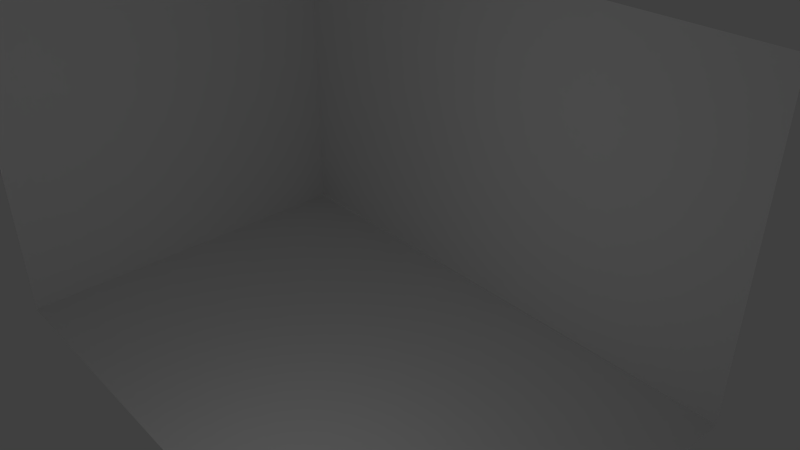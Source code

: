 # Source: bathroom02g.blend  (saved by Blender 2.71.0; exported with 4.5.12 LTS)
import bpy
from mathutils import Matrix  # noqa: F401  (used for matrix-valued properties, if any)

bpy.ops.wm.read_factory_settings(use_empty=True)
scene = bpy.context.scene
scene.name = 'Scene'

# ---- collections
col_collection_1 = bpy.data.collections.new('Collection 1'); scene.collection.children.link(col_collection_1)
col_collection_2 = bpy.data.collections.new('Collection 2'); scene.collection.children.link(col_collection_2)
col_collection_6 = bpy.data.collections.new('Collection 6'); scene.collection.children.link(col_collection_6)
col_collection_7 = bpy.data.collections.new('Collection 7'); scene.collection.children.link(col_collection_7)
col_collection_11 = bpy.data.collections.new('Collection 11'); scene.collection.children.link(col_collection_11)
col_collection_11.hide_render = True
col_collection_11.hide_viewport = True
col_collection_12 = bpy.data.collections.new('Collection 12'); scene.collection.children.link(col_collection_12)
col_collection_12.hide_render = True
col_collection_12.hide_viewport = True

# ---- materials (node trees are filled in below, after node groups)
mat_tile = bpy.data.materials.new('tile')
mat_tile.alpha_threshold = 0.0
mat_tile.use_transparent_shadow = False
mat_tile.roughness = 0.5
mat_tile.line_color = (0.0, 0.0, 0.0, 1.0)
mat_wall_n = bpy.data.materials.new('wall_n')
mat_wall_n.alpha_threshold = 0.0
mat_wall_n.use_transparent_shadow = False
mat_wall_n.roughness = 0.5
mat_wall_n.specular_intensity = 0.0
mat_wall_n.line_color = (0.0, 0.0, 0.0, 1.0)
mat_wall_e = bpy.data.materials.new('wall_e')
mat_wall_e.alpha_threshold = 0.0
mat_wall_e.use_transparent_shadow = False
mat_wall_e.roughness = 0.5
mat_wall_e.specular_intensity = 0.0
mat_wall_e.line_color = (0.0, 0.0, 0.0, 1.0)
mat_ceiling = bpy.data.materials.new('ceiling')
mat_ceiling.alpha_threshold = 0.0
mat_ceiling.use_transparent_shadow = False
mat_ceiling.roughness = 0.5
mat_ceiling.line_color = (0.0, 0.0, 0.0, 1.0)
mat_wood_wall = bpy.data.materials.new('wood_wall')
mat_wood_wall.alpha_threshold = 0.0
mat_wood_wall.use_transparent_shadow = False
mat_wood_wall.specular_color = (0.1018, 0.214, 0.09864)
mat_wood_wall.roughness = 0.5
mat_wood_wall.specular_intensity = 0.05
mat_wood_wall.line_color = (0.0, 0.0, 0.0, 1.0)
mat_walls01 = bpy.data.materials.new('walls01')
mat_walls01.alpha_threshold = 0.0
mat_walls01.use_transparent_shadow = False
mat_walls01.roughness = 0.5
mat_walls01.specular_intensity = 0.05
mat_walls01.line_color = (0.0, 0.0, 0.0, 1.0)

# ---- material node trees

# ---- world
world_world = bpy.data.worlds.new('World'); scene.world = world_world
world_world.color = (0.05088, 0.05088, 0.05088)
world_world.use_sun_shadow = False
world_world.sun_shadow_jitter_overblur = 0.0
world_world.cycles.sampling_method = 'MANUAL'
world_world.cycles.sample_map_resolution = 256

# ---- cameras
cam_camera = bpy.data.cameras.new('Camera')
cam_camera.clip_end = 100.0
cam_camera.lens = 35.0
cam_camera.sensor_width = 32.0
cam_camera.sensor_height = 18.0
cam_camera.ortho_scale = 7.314
cam_camera.dof.focus_distance = 0.0
cam_camera.dof.aperture_fstop = 128.0

# ---- lights
light_lamp = bpy.data.lights.new('Lamp', 'POINT')
light_lamp.transmission_factor = 0.0
light_lamp.cutoff_distance = 30.0
light_lamp.energy = 100.0
light_lamp.shadow_buffer_clip_start = 1.001
light_lamp.shadow_soft_size = 0.1
light_lamp.shadow_maximum_resolution = 0.006
light_lamp.use_absolute_resolution = True
light_lamp.cycles.use_multiple_importance_sampling = False

# ---- meshes
me_plane_002 = bpy.data.meshes.new('Plane.002')
me_plane_002.from_pydata([(1.0, -1.0, 0.0), (-1.0, -1.0, 0.0), (1.0, 1.0, 0.0), (-1.0, 1.0, 0.0)], [], [(1, 0, 2, 3)])
_uv = me_plane_002.uv_layers.new(name='UVMap')
_uv.uv.foreach_set('vector', [8.172e-05, 8.164e-05, 1.0, 8.175e-05, 1.0, 0.9999, 8.164e-05, 0.9999])
me_plane_002.materials.append(mat_tile)
me_plane_002.use_remesh_preserve_volume = False
me_plane_002.use_remesh_preserve_attributes = False
me_plane_002.use_mirror_vertex_groups = False
me_plane_002.update()
me_plane_008 = bpy.data.meshes.new('Plane.008')
me_plane_008.from_pydata([(1.0, -1.0, 0.0), (-1.0, -1.0, 0.0), (1.0, 1.0, 0.0), (-1.0, 1.0, 0.0)], [], [(1, 0, 2, 3)])
_uv = me_plane_008.uv_layers.new(name='UVMap')
_uv.uv.foreach_set('vector', [0.001702, 4.241e-05, 0.1992, 4.253e-05, 0.1992, 1.0, 0.001702, 1.0])
me_plane_008.materials.append(mat_wall_n)
me_plane_008.use_remesh_preserve_volume = False
me_plane_008.use_remesh_preserve_attributes = False
me_plane_008.use_mirror_vertex_groups = False
me_plane_008.update()
me_plane_005 = bpy.data.meshes.new('Plane.005')
me_plane_005.from_pydata([(1.0, -1.0, 0.0), (-1.0, -1.0, 0.0), (1.0, 1.0, 0.0), (-1.0, 1.0, 0.0)], [], [(1, 0, 2, 3)])
_uv = me_plane_005.uv_layers.new(name='UVMap')
_uv.uv.foreach_set('vector', [0.2002, 4.241e-05, 0.5037, 4.253e-05, 0.5037, 1.0, 0.2002, 1.0])
me_plane_005.materials.append(mat_wall_e)
me_plane_005.use_remesh_preserve_volume = False
me_plane_005.use_remesh_preserve_attributes = False
me_plane_005.use_mirror_vertex_groups = False
me_plane_005.update()
me_plane_009 = bpy.data.meshes.new('Plane.009')
me_plane_009.from_pydata([(1.0, -1.0, 0.0), (-1.0, -1.0, 0.0), (1.0, 1.0, 0.0), (-1.0, 1.0, 0.0)], [], [(1, 0, 2, 3)])
_uv = me_plane_009.uv_layers.new(name='UVMap')
_uv.uv.foreach_set('vector', [0.0001001, 9.998e-05, 0.9999, 0.0001, 0.9999, 0.9999, 9.998e-05, 0.9999])
me_plane_009.materials.append(mat_ceiling)
me_plane_009.use_remesh_preserve_volume = False
me_plane_009.use_remesh_preserve_attributes = False
me_plane_009.use_mirror_vertex_groups = False
me_plane_009.update()
me_plane_010 = bpy.data.meshes.new('Plane.010')
me_plane_010.from_pydata([(-0.6996, 0.9373, 1.403e-07), (-0.9391, -1.0, 0.0), (-0.6996, -1.0, 0.0), (-0.9391, 0.9373, 1.403e-07), (-0.6996, 0.7808, 1.346e-07), (-0.9391, 0.7808, 1.346e-07), (-0.6996, 0.9373, -0.1676), (-0.9391, -1.0, -0.1676), (-0.6996, -1.0, -0.1676), (-0.9391, 0.9373, -0.1676), (-0.6996, 0.7808, -0.1676), (-0.9391, 0.7808, -0.1676), (0.0, 0.9373, 1.403e-07), (0.0, 0.7808, 1.346e-07), (-0.9391, 0.7808, -0.2334), (-0.6996, 0.7808, -0.2334), (0.0, 0.9373, -0.1676), (-0.9391, 0.9373, -0.2334), (-0.6996, 0.9373, -0.2334), (0.0, 0.7808, -0.1676), (-0.6996, 0.833, 1.365e-07), (-0.6996, 0.8851, 1.384e-07), (0.0, 0.833, 1.365e-07), (0.0, 0.8851, 1.384e-07), (-0.9391, 0.833, 1.365e-07), (-0.9391, 0.8851, 1.384e-07), (-0.6996, 0.833, -0.1676), (-0.6996, 0.8851, -0.1676), (0.0, 0.833, -0.1676), (0.0, 0.8851, -0.1676), (-0.9391, 0.833, -0.1676), (-0.9391, 0.8851, -0.1676), (-0.9391, 0.8082, -0.2334), (-0.9391, 0.9099, -0.2334), (-0.6996, 0.8082, -0.2334), (-0.6996, 0.9099, -0.2334), (-0.7794, -1.0, -0.1091), (-0.8592, -1.0, -0.1091), (-0.7794, 0.9373, 1.403e-07), (-0.8592, 0.9373, 1.403e-07), (-0.7794, 0.7808, -0.1091), (-0.8592, 0.7808, -0.1091), (-0.7794, -1.0, -0.1676), (-0.8592, -1.0, -0.1676), (-0.7794, 0.9373, -0.1676), (-0.8592, 0.9373, -0.1676), (-0.7794, 0.7808, -0.1676), (-0.8592, 0.7808, -0.1676), (-0.7409, 0.7808, -0.2334), (-0.8994, 0.7808, -0.2334), (-0.7409, 0.9373, -0.2334), (-0.8994, 0.9373, -0.2334), (-0.7794, 0.833, 1.365e-07), (-0.8592, 0.833, 1.365e-07), (-0.7794, 0.8851, 1.384e-07), (-0.8592, 0.8851, 1.384e-07), (-0.8994, 0.8082, -0.2334), (-0.7409, 0.8082, -0.2334), (-0.8994, 0.9099, -0.2334), (-0.7409, 0.9099, -0.2334), (-0.6996, 0.833, -0.1192), (-0.6996, 0.8851, -0.1192), (0.0, 0.833, -0.1192), (0.0, 0.8851, -0.1192), (-0.7794, -1.0, 0.01677), (-0.8592, -1.0, 0.01677), (-0.7794, 0.7808, 0.01677), (-0.8592, 0.7808, 0.01677), (-0.8994, 0.8082, -0.164), (-0.7409, 0.8082, -0.164), (-0.8994, 0.9099, -0.164), (-0.7409, 0.9099, -0.164)], [], [(54, 21, 0, 38), (21, 23, 12, 0), (36, 2, 4, 40), (47, 11, 14, 49), (27, 6, 16, 29), (42, 46, 10, 8), (2, 8, 10, 4), (39, 45, 9, 3), (12, 16, 6, 0), (36, 42, 8, 2), (5, 11, 7, 1), (24, 30, 11, 5), (4, 10, 19, 13), (31, 9, 17, 33), (26, 10, 15, 34), (44, 6, 18, 50), (59, 50, 18, 35), (23, 12, 16, 29), (40, 4, 20, 52), (52, 20, 21, 54), (4, 13, 22, 20), (20, 22, 23, 21), (10, 26, 28, 19), (3, 9, 31, 25), (25, 31, 30, 24), (11, 30, 32, 14), (30, 31, 33, 32), (6, 27, 35, 18), (27, 26, 34, 35), (48, 57, 34, 15), (57, 59, 35, 34), (13, 22, 28, 19), (25, 55, 39, 3), (55, 54, 38, 39), (1, 37, 41, 5), (37, 36, 40, 41), (10, 46, 48, 15), (46, 47, 49, 48), (7, 11, 47, 43), (42, 43, 65, 64), (0, 6, 44, 38), (38, 44, 45, 39), (1, 7, 43, 37), (37, 43, 42, 36), (9, 45, 51, 17), (45, 44, 50, 51), (33, 17, 51, 58), (58, 51, 50, 59), (5, 41, 53, 24), (41, 40, 52, 53), (24, 53, 55, 25), (53, 52, 54, 55), (14, 32, 56, 49), (49, 56, 57, 48), (32, 33, 58, 56), (56, 58, 70, 68), (60, 61, 63, 62), (28, 26, 60, 62), (27, 29, 63, 61), (26, 27, 61, 60), (65, 67, 66, 64), (47, 46, 66, 67), (43, 47, 67, 65), (46, 42, 64, 66), (68, 70, 71, 69), (57, 56, 68, 69), (59, 57, 69, 71), (58, 59, 71, 70)])
_uv = me_plane_010.uv_layers.new(name='UVMap')
_uv.uv.foreach_set('vector', [0.7308, 0.9597, 0.7091, 0.9597, 0.7091, 0.9818, 0.7308, 0.9818, 0.7091, 0.9597, 0.5022, 0.9597, 0.5022, 0.9818, 0.7091, 0.9818, 0.7144, 0.9724, 0.7144, 1.007, 0.769, 1.007, 0.769, 0.9724, 0.5415, 0.9355, 0.5415, 0.9138, 0.5415, 0.9138, 0.5415, 0.9355, 0.61, 0.9035, 0.6186, 0.9035, 0.6186, 0.9939, 0.61, 0.9939, 0.4869, 0.9572, 0.5415, 0.9572, 0.5415, 0.9789, 0.4869, 0.9789, 0.2522, 0.9547, 0.2529, 0.9979, 0.5039, 0.9979, 0.5033, 0.9547, 0.2792, 0.9546, 0.2792, 0.913, 0.2667, 0.913, 0.2667, 0.9546, 0.4238, 0.9546, 0.4238, 0.913, 0.3043, 0.913, 0.3043, 0.9546, 0.582, 0.919, 0.582, 0.9738, 0.6096, 0.9738, 0.6096, 0.919, 0.2421, 0.9546, 0.2421, 0.913, 0.0001358, 0.9067, 0.0001358, 0.9483, 0.2503, 0.9546, 0.2503, 0.913, 0.2421, 0.913, 0.2421, 0.9546, 0.0001301, 0.919, 0.0001302, 0.9738, 0.2633, 0.9738, 0.2633, 0.919, 0.2585, 0.913, 0.2667, 0.913, 0.2667, 0.913, 0.2585, 0.913, 0.7091, 0.9376, 0.7091, 0.9156, 0.7091, 0.9156, 0.7091, 0.9376, 0.2918, 0.913, 0.3043, 0.913, 0.3043, 0.913, 0.2918, 0.913, 0.7432, 0.9652, 0.7462, 0.9652, 0.7462, 0.9983, 0.7432, 0.9983, 0.5022, 0.9597, 0.5022, 0.9818, 0.5022, 0.9818, 0.5022, 0.9597, 0.7308, 0.9156, 0.7091, 0.9156, 0.7091, 0.9376, 0.7308, 0.9376, 0.7308, 0.9376, 0.7091, 0.9376, 0.7091, 0.9597, 0.7308, 0.9597, 0.7091, 0.9156, 0.5022, 0.9156, 0.5022, 0.9376, 0.7091, 0.9376, 0.7091, 0.9376, 0.5022, 0.9376, 0.5022, 0.9597, 0.7091, 0.9597, 0.5928, 0.9035, 0.6014, 0.9035, 0.6014, 0.9939, 0.5928, 0.9939, 0.2667, 0.9546, 0.2667, 0.913, 0.2585, 0.913, 0.2585, 0.9546, 0.2585, 0.9546, 0.2585, 0.913, 0.2503, 0.913, 0.2503, 0.9546, 0.2421, 0.913, 0.2503, 0.913, 0.2503, 0.913, 0.2421, 0.913, 0.2503, 0.913, 0.2585, 0.913, 0.2585, 0.913, 0.2503, 0.913, 0.7091, 0.9818, 0.7091, 0.9597, 0.7091, 0.9597, 0.7091, 0.9818, 0.7091, 0.9597, 0.7091, 0.9376, 0.7091, 0.9376, 0.7091, 0.9597, 0.7372, 0.9652, 0.7402, 0.9652, 0.7402, 0.9983, 0.7372, 0.9983, 0.7402, 0.9652, 0.7432, 0.9652, 0.7432, 0.9983, 0.7402, 0.9983, 0.5022, 0.9156, 0.5022, 0.9376, 0.5022, 0.9376, 0.5022, 0.9156, 0.7742, 0.9597, 0.7525, 0.9597, 0.7525, 0.9818, 0.7742, 0.9818, 0.7525, 0.9597, 0.7308, 0.9597, 0.7308, 0.9818, 0.7525, 0.9818, 0.7144, 0.9038, 0.7144, 0.9381, 0.769, 0.9381, 0.769, 0.9038, 0.7144, 0.9381, 0.7144, 0.9724, 0.769, 0.9724, 0.769, 0.9381, 0.5415, 0.9789, 0.5415, 0.9572, 0.5415, 0.9572, 0.5415, 0.9789, 0.5415, 0.9572, 0.5415, 0.9355, 0.5415, 0.9355, 0.5415, 0.9572, 0.4869, 0.9138, 0.5415, 0.9138, 0.5415, 0.9355, 0.4869, 0.9355, 0.582, 0.9738, 0.5544, 0.9738, 0.5544, 0.9738, 0.582, 0.9738, 0.3043, 0.9546, 0.3043, 0.913, 0.2918, 0.913, 0.2918, 0.9546, 0.2918, 0.9546, 0.2918, 0.913, 0.2792, 0.913, 0.2792, 0.9546, 0.5267, 0.919, 0.5267, 0.9738, 0.5544, 0.9738, 0.5544, 0.919, 0.5544, 0.919, 0.5544, 0.9738, 0.582, 0.9738, 0.582, 0.919, 0.2667, 0.913, 0.2792, 0.913, 0.2792, 0.913, 0.2667, 0.913, 0.2792, 0.913, 0.2918, 0.913, 0.2918, 0.913, 0.2792, 0.913, 0.7432, 0.899, 0.7462, 0.899, 0.7462, 0.9321, 0.7432, 0.9321, 0.7432, 0.9321, 0.7462, 0.9321, 0.7462, 0.9652, 0.7432, 0.9652, 0.7742, 0.9156, 0.7525, 0.9156, 0.7525, 0.9376, 0.7742, 0.9376, 0.7525, 0.9156, 0.7308, 0.9156, 0.7308, 0.9376, 0.7525, 0.9376, 0.7742, 0.9376, 0.7525, 0.9376, 0.7525, 0.9597, 0.7742, 0.9597, 0.7525, 0.9376, 0.7308, 0.9376, 0.7308, 0.9597, 0.7525, 0.9597, 0.7372, 0.899, 0.7402, 0.899, 0.7402, 0.9321, 0.7372, 0.9321, 0.7372, 0.9321, 0.7402, 0.9321, 0.7402, 0.9652, 0.7372, 0.9652, 0.7402, 0.899, 0.7432, 0.899, 0.7432, 0.9321, 0.7402, 0.9321, 0.7402, 0.9321, 0.7432, 0.9321, 0.7432, 0.9321, 0.7402, 0.9321, 0.6014, 0.9035, 0.61, 0.9035, 0.61, 0.9939, 0.6014, 0.9939, 0.6014, 0.9939, 0.6014, 0.9035, 0.6014, 0.9035, 0.6014, 0.9939, 0.61, 0.9035, 0.61, 0.9939, 0.61, 0.9939, 0.61, 0.9035, 0.7091, 0.9376, 0.7091, 0.9597, 0.7091, 0.9597, 0.7091, 0.9376, 0.4869, 0.9355, 0.5415, 0.9355, 0.5415, 0.9572, 0.4869, 0.9572, 0.5415, 0.9355, 0.5415, 0.9572, 0.5415, 0.9572, 0.5415, 0.9355, 0.4869, 0.9355, 0.5415, 0.9355, 0.5415, 0.9355, 0.4869, 0.9355, 0.5415, 0.9572, 0.4869, 0.9572, 0.4869, 0.9572, 0.5415, 0.9572, 0.7402, 0.9321, 0.7432, 0.9321, 0.7432, 0.9652, 0.7402, 0.9652, 0.7402, 0.9652, 0.7402, 0.9321, 0.7402, 0.9321, 0.7402, 0.9652, 0.7432, 0.9652, 0.7402, 0.9652, 0.7402, 0.9652, 0.7432, 0.9652, 0.7432, 0.9321, 0.7432, 0.9652, 0.7432, 0.9652, 0.7432, 0.9321])
me_plane_010.materials.append(mat_wood_wall)
me_plane_010.use_remesh_preserve_volume = False
me_plane_010.use_remesh_preserve_attributes = False
me_plane_010.use_mirror_vertex_groups = False
me_plane_010.update()
me_plane_007 = bpy.data.meshes.new('Plane.007')
me_plane_007.from_pydata([(1.0, -1.0, 0.0), (-1.0, -1.0, 0.0), (1.0, 1.0, 0.0), (-1.0, 1.0, 0.0)], [], [(1, 0, 2, 3)])
_uv = me_plane_007.uv_layers.new(name='UVMap')
_uv.uv.foreach_set('vector', [0.5078, 9.999e-05, 0.6979, 0.0001, 0.6979, 0.9999, 0.5078, 0.9999])
me_plane_007.materials.append(mat_walls01)
me_plane_007.use_remesh_preserve_volume = False
me_plane_007.use_remesh_preserve_attributes = False
me_plane_007.use_mirror_vertex_groups = False
me_plane_007.update()
me_cube_016 = bpy.data.meshes.new('Cube.016')
me_cube_016.from_pydata([(-1.0, -1.819, -1.0), (-1.0, 0.1812, -1.0), (1.0, 0.1812, -1.0), (1.0, -1.819, -1.0), (-1.0, -1.819, 6.079), (-1.0, 0.1812, 6.082), (1.0, 0.1812, 6.082), (1.0, -1.819, 6.079), (-1.0, 0.1812, 0.0), (-1.0, -1.819, 0.0), (1.0, 0.1812, 0.0), (1.0, -1.819, 0.0), (1.0, -3.571, -0.22), (-1.0, -3.571, -0.22), (1.0, -3.571, -1.0), (-1.0, -3.571, -1.0), (-1.0, -1.819, 5.423), (-1.0, 0.1812, 5.426), (1.0, 0.1812, 5.426), (1.0, -1.819, 5.423), (-1.0, -2.755, 6.079), (1.0, -2.755, 6.079), (-1.0, -2.755, 5.423), (1.0, -2.755, 5.423)], [], [(9, 8, 1, 0), (8, 10, 2, 1), (10, 11, 3, 2), (9, 0, 15, 13), (0, 1, 2, 3), (7, 6, 5, 4), (16, 17, 8, 9), (17, 18, 10, 8), (18, 19, 11, 10), (19, 16, 9, 11), (3, 11, 12, 14), (0, 3, 14, 15), (12, 13, 15, 14), (11, 9, 13, 12), (4, 5, 17, 16), (5, 6, 18, 17), (6, 7, 19, 18), (7, 4, 20, 21), (21, 20, 22, 23), (4, 16, 22, 20), (19, 7, 21, 23), (16, 19, 23, 22)])
_uv = me_cube_016.uv_layers.new(name='UVMap')
_uv.uv.foreach_set('vector', [-0.8463, 0.5, -0.8463, 0.5, -0.8463, 0.0, -0.8463, 0.0, -0.8463, 0.5, 1.846, 0.5, 1.846, 0.0, -0.8463, 0.0, 1.846, 0.5, 1.846, 0.5, 1.846, 0.0, 1.846, 0.0, -0.8463, 0.5, -0.8463, 0.0, -0.8463, 0.0, -0.8463, 0.39, -0.8463, 0.0, -0.8463, 0.0, 1.846, 0.0, 1.846, 0.0, 0.1984, 0.9996, 0.1984, 1.0, 0.0006235, 1.0, 0.0006235, 0.9996, -0.8463, 0.6714, -0.8463, 0.75, -0.8463, 0.5, -0.8463, 0.5, -0.8463, 0.75, 1.846, 0.75, 1.846, 0.5, -0.8463, 0.5, 1.846, 0.75, 1.846, 0.6714, 1.846, 0.5, 1.846, 0.5, 0.1984, 0.907, 0.0006235, 0.907, 0.0006235, 0.1412, 0.1984, 0.1412, 1.846, 0.0, 1.846, 0.5, 1.846, 0.39, 1.846, 0.0, -0.8463, 0.0, 1.846, 0.0, 1.846, 0.0, -0.8463, 0.0, 0.1984, 1.014, 0.0006235, 1.014, 0.0006235, 0.904, 0.1984, 0.904, 0.1984, 0.1412, 0.0006235, 0.1412, 0.0006235, 0.1101, 0.1984, 0.1101, -0.8463, 0.8429, -0.8463, 1.0, -0.8463, 0.75, -0.8463, 0.6714, -0.8463, 1.0, 1.846, 1.0, 1.846, 0.75, -0.8463, 0.75, 1.846, 1.0, 1.846, 0.8429, 1.846, 0.6714, 1.846, 0.75, 1.846, 0.8429, -0.8463, 0.8429, -0.8463, 0.8429, 1.846, 0.8429, 0.1984, 0.9996, 0.0006235, 0.9996, 0.0006235, 0.907, 0.1984, 0.907, -0.8463, 0.8429, -0.8463, 0.6714, -0.8463, 0.6714, -0.8463, 0.8429, 1.846, 0.6714, 1.846, 0.8429, 1.846, 0.8429, 1.846, 0.6714, -0.8463, 0.6714, 1.846, 0.6714, 1.846, 0.6714, -0.8463, 0.6714])
me_cube_016.materials.append(mat_wood_wall)
me_cube_016.use_remesh_preserve_volume = False
me_cube_016.use_remesh_preserve_attributes = False
me_cube_016.use_mirror_vertex_groups = False
me_cube_016.update()
me_plane_006 = bpy.data.meshes.new('Plane.006')
me_plane_006.from_pydata([(1.0, -1.0, 0.0), (-1.0, -1.0, 0.0), (1.0, 1.0, 0.0), (-1.0, 1.0, 0.0), (-0.2424, -1.0, -5.525e-06), (-0.7235, -1.0, -3.744e-06), (-0.2424, 1.0, -5.525e-06), (-0.7235, 1.0, -3.744e-06), (1.0, 0.4415, -1.271e-06), (-1.0, 0.4415, -1.271e-06), (-0.7235, 0.4415, -5.015e-06), (-0.2424, 0.4415, -6.796e-06)], [], [(11, 8, 2, 6), (9, 10, 7, 3), (10, 11, 6, 7), (4, 0, 8, 11), (1, 5, 10, 9)])
_uv = me_plane_006.uv_layers.new(name='UVMap')
_uv.uv.foreach_set('vector', [0.8107, 0.7889, 0.9987, 0.7889, 0.9987, 0.9999, 0.8107, 0.9999, 0.7046, 0.7889, 0.7511, 0.7889, 0.7511, 0.9999, 0.7046, 0.9999, 0.7511, 0.7889, 0.8107, 0.7889, 0.8107, 0.9999, 0.7511, 0.9999, 0.8107, 0.0001009, 0.9987, 9.999e-05, 0.9987, 0.7889, 0.8107, 0.7889, 0.7046, 0.000108, 0.7511, 0.0001079, 0.7511, 0.7889, 0.7046, 0.7889])
me_plane_006.materials.append(mat_walls01)
me_plane_006.use_remesh_preserve_volume = False
me_plane_006.use_remesh_preserve_attributes = False
me_plane_006.use_mirror_vertex_groups = False
me_plane_006.update()
me_cube_014 = bpy.data.meshes.new('Cube.014')
me_cube_014.from_pydata([(-1.0, -1.819, -1.0), (-1.0, 0.1812, -1.0), (1.0, 0.1812, -1.0), (1.0, -1.819, -1.0), (-1.0, -1.819, 6.079), (-1.0, 0.1812, 6.082), (1.0, 0.1812, 6.082), (1.0, -1.819, 6.079), (-1.0, 0.1812, 0.0), (-1.0, -1.819, 0.0), (1.0, 0.1812, 0.0), (1.0, -1.819, 0.0), (1.0, -3.571, -0.22), (-1.0, -3.571, -0.22), (1.0, -3.571, -1.0), (-1.0, -3.571, -1.0), (-1.0, -1.819, 5.423), (-1.0, 0.1812, 5.426), (1.0, 0.1812, 5.426), (1.0, -1.819, 5.423), (-1.0, -2.755, 6.079), (1.0, -2.755, 6.079), (-1.0, -2.755, 5.423), (1.0, -2.755, 5.423), (-0.7416, 0.1812, 6.082), (-0.7416, 0.1812, -1.0), (-0.7416, -1.819, 6.079), (-0.7416, -1.819, -1.0), (-0.7416, 0.1812, -4.462e-14), (-0.7416, -1.819, -4.462e-14), (-0.7416, -3.571, -0.22), (-0.7416, -3.571, -1.0), (-0.7416, 0.1812, 5.426), (-0.7416, -1.819, 5.423), (-0.7416, -2.755, 6.079), (-0.7416, -2.755, 5.423), (-0.2305, -3.571, -0.22), (-0.2305, -1.819, 3.625e-14), (-0.2305, -1.819, -1.0), (-0.2305, 0.1812, 6.082), (-0.2305, -2.755, 6.079), (-0.2305, 0.1812, 5.426), (-0.2305, 0.1812, 3.625e-14), (-0.2305, -1.819, 6.079), (-0.2305, 0.1812, -1.0), (-0.2305, -2.755, 5.423), (-0.2305, -1.819, 5.423), (-0.2305, -3.571, -1.0)], [], [(9, 8, 1, 0), (42, 10, 2, 44), (10, 11, 3, 2), (9, 0, 15, 13), (38, 44, 2, 3), (26, 24, 5, 4), (16, 17, 8, 9), (41, 18, 10, 42), (18, 19, 11, 10), (33, 16, 9, 29), (3, 11, 12, 14), (38, 3, 14, 47), (30, 13, 15, 31), (29, 9, 13, 30), (4, 5, 17, 16), (39, 6, 18, 41), (6, 7, 19, 18), (26, 4, 20, 34), (34, 20, 22, 35), (4, 16, 22, 20), (19, 7, 21, 23), (46, 19, 23, 45), (8, 28, 25, 1), (0, 1, 25, 27), (17, 32, 28, 8), (0, 27, 31, 15), (5, 24, 32, 17), (16, 33, 35, 22), (11, 37, 36, 12), (12, 36, 47, 14), (7, 43, 40, 21), (21, 40, 45, 23), (19, 46, 37, 11), (7, 6, 39, 43)])
_uv = me_cube_014.uv_layers.new(name='UVMap')
_uv.uv.foreach_set('vector', [-0.8463, 0.5, -0.8463, 0.5, -0.8463, 0.0, -0.8463, 0.0, 1.173, 0.5, 1.846, 0.5, 1.846, 0.0, 1.173, 0.0, 1.846, 0.5, 1.846, 0.5, 1.846, 0.0, 1.846, 0.0, -0.8463, 0.5, -0.8463, 0.0, -0.8463, 0.0, -0.8463, 0.39, 1.173, 0.0, 1.173, 0.0, 1.846, 0.0, 1.846, 0.0, 0.7481, 0.9996, 0.7481, 1.0, 0.7009, 1.0, 0.7009, 0.9996, -0.8463, 0.6714, -0.8463, 0.75, -0.8463, 0.5, -0.8463, 0.5, 1.173, 0.75, 1.846, 0.75, 1.846, 0.5, 1.173, 0.5, 1.846, 0.75, 1.846, 0.6714, 1.846, 0.5, 1.846, 0.5, 0.7481, 0.907, 0.7009, 0.907, 0.7009, 0.1412, 0.7481, 0.1412, 1.846, 0.0, 1.846, 0.5, 1.846, 0.39, 1.846, 0.0, 1.173, 0.0, 1.846, 0.0, 1.846, 0.0, 1.173, 0.0, 0.7481, 1.009, 0.7009, 1.009, 0.7009, 0.8984, 0.7481, 0.8984, 0.7481, 0.1412, 0.7009, 0.1412, 0.7009, 0.1101, 0.7481, 0.1101, -0.8463, 0.8429, -0.8463, 1.0, -0.8463, 0.75, -0.8463, 0.6714, 1.173, 1.0, 1.846, 1.0, 1.846, 0.75, 1.173, 0.75, 1.846, 1.0, 1.846, 0.8429, 1.846, 0.6714, 1.846, 0.75, 0.7481, 0.9996, 0.7009, 0.9996, 0.7009, 0.9996, 0.7481, 0.9996, 0.7481, 0.9996, 0.7009, 0.9996, 0.7009, 0.907, 0.7481, 0.907, -0.8463, 0.8429, -0.8463, 0.6714, -0.8463, 0.6714, -0.8463, 0.8429, 1.846, 0.6714, 1.846, 0.8429, 1.846, 0.8429, 1.846, 0.6714, 1.173, 0.6714, 1.846, 0.6714, 1.846, 0.6714, 1.173, 0.6714, -0.8463, 0.5, 0.5, 0.5, 0.5, 0.0, -0.8463, 0.0, -0.8463, 0.0, -0.8463, 0.0, 0.5, 0.0, 0.5, 0.0, -0.8463, 0.75, 0.5, 0.75, 0.5, 0.5, -0.8463, 0.5, -0.8463, 0.0, 0.5, 0.0, 0.5, 0.0, -0.8463, 0.0, -0.8463, 1.0, 0.5, 1.0, 0.5, 0.75, -0.8463, 0.75, -0.8463, 0.6714, 0.5, 0.6714, 0.5, 0.6714, -0.8463, 0.6714, 0.9997, 0.1412, 0.8089, 0.1412, 0.8089, 0.1101, 0.9997, 0.1101, 0.9997, 1.009, 0.8089, 1.009, 0.8089, 0.8984, 0.9997, 0.8984, 0.9997, 0.9996, 0.8089, 0.9996, 0.8089, 0.9996, 0.9997, 0.9996, 0.9997, 0.9996, 0.8089, 0.9996, 0.8089, 0.907, 0.9997, 0.907, 0.9997, 0.907, 0.8089, 0.907, 0.8089, 0.1412, 0.9997, 0.1412, 0.9997, 0.9996, 0.9997, 1.0, 0.8089, 1.0, 0.8089, 0.9996])
me_cube_014.materials.append(mat_wood_wall)
me_cube_014.use_remesh_preserve_volume = False
me_cube_014.use_remesh_preserve_attributes = False
me_cube_014.use_mirror_vertex_groups = False
me_cube_014.update()

# ---- objects
ob_floor = bpy.data.objects.new('floor', me_plane_002)
ob_wall_w = bpy.data.objects.new('wall_w', me_plane_008)
ob_wall_n = bpy.data.objects.new('wall_n', me_plane_005)
ob_camera = bpy.data.objects.new('Camera', cam_camera)
ob_lamp = bpy.data.objects.new('Lamp', light_lamp)
ob_ceiling = bpy.data.objects.new('ceiling', me_plane_009)
ob_plane = bpy.data.objects.new('Plane', me_plane_010)
ob_wall_e = bpy.data.objects.new('wall_e', me_plane_007)
ob_bottom_trim_n_003 = bpy.data.objects.new('bottom_trim_n.003', me_cube_016)
ob_wall_s = bpy.data.objects.new('wall_s', me_plane_006)
ob_bottom_trim_n_001 = bpy.data.objects.new('bottom_trim_n.001', me_cube_014)

# ---- transforms, parenting, visibility, modifiers, constraints
ob_floor.location = (0.0, 0.0, 0.0)
ob_floor.scale = (7.5, 5.0, 1.0)
ob_floor.lineart.crease_threshold = 0.0
ob_wall_w.location = (-7.5, 0.0, 4.5)
ob_wall_w.rotation_euler = (1.571, 0.0, 1.571)
ob_wall_w.scale = (5.0, 4.5, 1.0)
ob_wall_w.lineart.crease_threshold = 0.0
ob_wall_n.location = (0.0, 5.0, 4.518)
ob_wall_n.rotation_euler = (1.571, 0.0, 0.0)
ob_wall_n.scale = (7.5, 4.5, 1.0)
ob_wall_n.lineart.crease_threshold = 0.0
ob_camera.location = (13.91, -10.58, 14.4)
ob_camera.rotation_euler = (1.036, -1.282e-06, 0.8428)
ob_camera.scale = (1.0, 1.0, 1.0)
ob_camera.lock_rotations_4d = False
ob_camera.empty_display_type = 'ARROWS'
ob_camera.color = (0.0, 0.0, 0.0, 0.0)
ob_camera.display_type = 'WIRE'
ob_camera.lineart.crease_threshold = 0.0
ob_lamp.location = (3.093, -3.95, 6.695)
ob_lamp.rotation_euler = (0.6503, 0.05522, 1.866)
ob_lamp.lock_rotations_4d = False
ob_lamp.empty_display_type = 'ARROWS'
ob_lamp.color = (0.0, 0.0, 0.0, 0.0)
ob_lamp.lineart.crease_threshold = 0.0
ob_ceiling.location = (0.0, 0.0, 9.0)
ob_ceiling.rotation_euler = (3.142, 0.0, 0.0)
ob_ceiling.scale = (7.5, 5.0, 1.0)
ob_ceiling.lineart.crease_threshold = 0.0
ob_plane.location = (3.697, -5.0, 3.5)
ob_plane.rotation_euler = (1.571, 0.0, 0.0)
ob_plane.scale = (2.25, 3.5, 1.0)
ob_plane.lineart.crease_threshold = 0.0
_m = ob_plane.modifiers.new('Mirror', 'MIRROR')
ob_wall_e.location = (7.5, 0.0, 4.5)
ob_wall_e.rotation_euler = (1.571, 0.0, -1.571)
ob_wall_e.scale = (5.0, 4.5, 1.0)
ob_wall_e.lineart.crease_threshold = 0.0
ob_bottom_trim_n_003.parent = ob_wall_e
ob_bottom_trim_n_003.matrix_parent_inverse = Matrix(((-1.28e-07, -0.2, 0.0, 9.596e-07), (-1.341e-07, 9.948e-14, 0.2222, -1.0), (-1.0, 6.398e-07, -6.398e-07, 7.5), (0.0, 0.0, 0.0, 1.0)))
ob_bottom_trim_n_003.location = (7.5, -7.781e-13, 0.5)
ob_bottom_trim_n_003.rotation_euler = (0.0, 0.0, -1.571)
ob_bottom_trim_n_003.scale = (5.0, 0.03998, 0.4942)
ob_bottom_trim_n_003.lineart.crease_threshold = 0.0
ob_wall_s.location = (0.0, -5.0, 4.5)
ob_wall_s.rotation_euler = (1.571, 0.0, 3.142)
ob_wall_s.scale = (7.5, 4.5, 1.0)
ob_wall_s.lineart.crease_threshold = 0.0
ob_bottom_trim_n_001.parent = ob_wall_s
ob_bottom_trim_n_001.matrix_parent_inverse = Matrix(((-0.1333, -1.706e-07, 0.0, -8.53e-07), (-1.705e-13, 1.341e-07, 0.2222, -1.0), (-1.28e-06, 1.0, -6.398e-07, 5.0), (0.0, 0.0, 0.0, 1.0)))
ob_bottom_trim_n_001.location = (0.0, -5.0, 0.5)
ob_bottom_trim_n_001.rotation_euler = (0.0, 0.0, 3.142)
ob_bottom_trim_n_001.scale = (7.5, 0.03998, 0.4942)
ob_bottom_trim_n_001.lineart.crease_threshold = 0.0

# ---- collection membership
col_collection_1.objects.link(ob_floor)
col_collection_2.objects.link(ob_wall_w)
col_collection_2.objects.link(ob_wall_n)
col_collection_6.objects.link(ob_camera)
col_collection_7.objects.link(ob_lamp)
col_collection_11.objects.link(ob_ceiling)
col_collection_12.objects.link(ob_plane)
col_collection_12.objects.link(ob_wall_e)
col_collection_12.objects.link(ob_bottom_trim_n_003)
col_collection_12.objects.link(ob_wall_s)
col_collection_12.objects.link(ob_bottom_trim_n_001)

# ---- scene / render settings (as saved in the file)
scene.camera = ob_camera
scene.frame_start = 1; scene.frame_end = 20; scene.frame_set(2)
scene.render.engine = 'BLENDER_EEVEE_NEXT'
scene.render.image_settings.color_mode = 'RGB'
scene.render.image_settings.compression = 90
scene.render.resolution_percentage = 50
scene.render.dither_intensity = 0.0
scene.render.bake_margin = 2
scene.cycles.use_denoising = False
scene.cycles.samples = 10
scene.cycles.sampling_pattern = 'TABULATED_SOBOL'
scene.cycles.light_sampling_threshold = 0.0
scene.cycles.use_adaptive_sampling = False
scene.cycles.use_light_tree = False
scene.cycles.blur_glossy = 0.0
scene.cycles.volume_bounces = 1
scene.cycles.pixel_filter_type = 'GAUSSIAN'
scene.cycles.sample_clamp_indirect = 0.0
scene.view_settings.view_transform = 'Standard'
bpy.context.view_layer.update()
